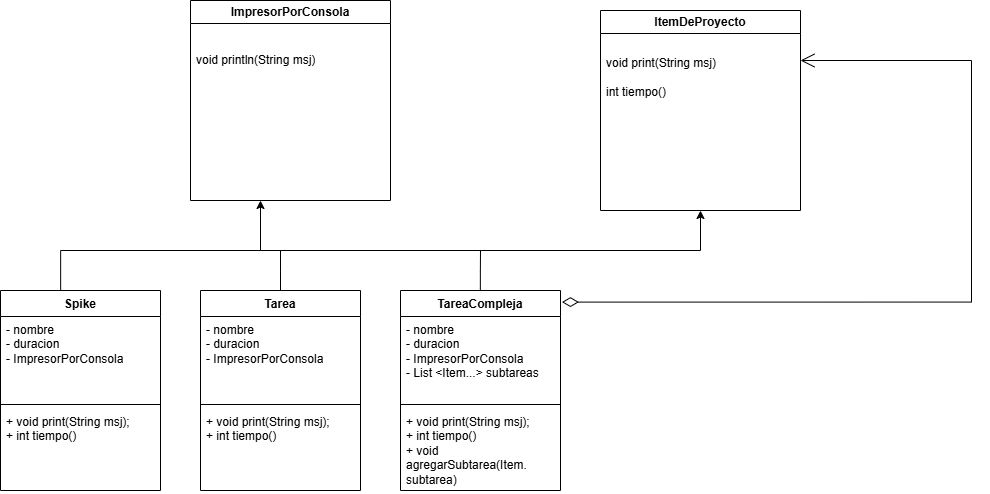

The diagram above was exported from draw.io. Its source (the exported page's mxGraphModel, read from the mxfile embedded in the PNG):
<mxGraphModel dx="2141" dy="856" grid="1" gridSize="10" guides="1" tooltips="1" connect="1" arrows="1" fold="1" page="1" pageScale="1" pageWidth="827" pageHeight="1169" math="0" shadow="0">
  <root>
    <mxCell id="0" />
    <mxCell id="1" parent="0" />
    <mxCell id="dtWvIPOWUHuptORVEzg5-3" value="ItemDeProyecto" style="swimlane;whiteSpace=wrap;html=1;startSize=23;" vertex="1" parent="1">
      <mxGeometry x="860" y="250" width="200" height="200" as="geometry">
        <mxRectangle x="710" y="350" width="140" height="30" as="alternateBounds" />
      </mxGeometry>
    </mxCell>
    <mxCell id="dtWvIPOWUHuptORVEzg5-4" value="&lt;br&gt;&lt;div&gt;void print(String msj)&lt;/div&gt;&lt;div&gt;&lt;br&gt;&lt;/div&gt;&lt;div&gt;int tiempo()&lt;/div&gt;" style="text;strokeColor=none;fillColor=none;align=left;verticalAlign=middle;spacingLeft=4;spacingRight=4;overflow=hidden;points=[[0,0.5],[1,0.5]];portConstraint=eastwest;rotatable=0;whiteSpace=wrap;html=1;" vertex="1" parent="dtWvIPOWUHuptORVEzg5-3">
      <mxGeometry y="20" width="200" height="80" as="geometry" />
    </mxCell>
    <mxCell id="dtWvIPOWUHuptORVEzg5-8" value="" style="endArrow=classic;html=1;rounded=0;entryX=0.5;entryY=1;entryDx=0;entryDy=0;" edge="1" parent="1" target="dtWvIPOWUHuptORVEzg5-3">
      <mxGeometry width="50" height="50" relative="1" as="geometry">
        <mxPoint x="960" y="490" as="sourcePoint" />
        <mxPoint x="1030" y="600" as="targetPoint" />
      </mxGeometry>
    </mxCell>
    <mxCell id="dtWvIPOWUHuptORVEzg5-9" value="" style="endArrow=none;html=1;edgeStyle=orthogonalEdgeStyle;rounded=0;exitX=0.376;exitY=0.004;exitDx=0;exitDy=0;exitPerimeter=0;" edge="1" parent="1" source="dtWvIPOWUHuptORVEzg5-21">
      <mxGeometry relative="1" as="geometry">
        <mxPoint x="320.5" y="530" as="sourcePoint" />
        <mxPoint x="960" y="490" as="targetPoint" />
        <Array as="points">
          <mxPoint x="320" y="490" />
        </Array>
      </mxGeometry>
    </mxCell>
    <mxCell id="dtWvIPOWUHuptORVEzg5-10" value="" style="endArrow=none;html=1;edgeStyle=orthogonalEdgeStyle;rounded=0;exitX=0.499;exitY=0.01;exitDx=0;exitDy=0;exitPerimeter=0;" edge="1" parent="1" source="dtWvIPOWUHuptORVEzg5-25">
      <mxGeometry relative="1" as="geometry">
        <mxPoint x="740" y="530" as="sourcePoint" />
        <mxPoint x="740" y="490" as="targetPoint" />
        <Array as="points" />
      </mxGeometry>
    </mxCell>
    <mxCell id="dtWvIPOWUHuptORVEzg5-11" value="" style="endArrow=open;html=1;endSize=12;startArrow=diamondThin;startSize=14;startFill=0;edgeStyle=orthogonalEdgeStyle;align=left;verticalAlign=bottom;rounded=0;exitX=1.009;exitY=0.058;exitDx=0;exitDy=0;entryX=1;entryY=0.25;entryDx=0;entryDy=0;exitPerimeter=0;" edge="1" parent="1" source="dtWvIPOWUHuptORVEzg5-25" target="dtWvIPOWUHuptORVEzg5-3">
      <mxGeometry x="-1" y="3" relative="1" as="geometry">
        <mxPoint x="1230" y="530" as="sourcePoint" />
        <mxPoint x="1090" y="320" as="targetPoint" />
        <Array as="points">
          <mxPoint x="1231" y="542" />
          <mxPoint x="1231" y="300" />
        </Array>
      </mxGeometry>
    </mxCell>
    <mxCell id="dtWvIPOWUHuptORVEzg5-13" value="" style="endArrow=none;html=1;edgeStyle=orthogonalEdgeStyle;rounded=0;exitX=0.5;exitY=0.014;exitDx=0;exitDy=0;exitPerimeter=0;" edge="1" parent="1" source="dtWvIPOWUHuptORVEzg5-16">
      <mxGeometry relative="1" as="geometry">
        <mxPoint x="540" y="530" as="sourcePoint" />
        <mxPoint x="540" y="490" as="targetPoint" />
        <Array as="points" />
      </mxGeometry>
    </mxCell>
    <mxCell id="dtWvIPOWUHuptORVEzg5-16" value="Tarea&lt;div&gt;&lt;br&gt;&lt;/div&gt;" style="swimlane;fontStyle=1;align=center;verticalAlign=top;childLayout=stackLayout;horizontal=1;startSize=26;horizontalStack=0;resizeParent=1;resizeParentMax=0;resizeLast=0;collapsible=1;marginBottom=0;whiteSpace=wrap;html=1;" vertex="1" parent="1">
      <mxGeometry x="460" y="530" width="160" height="200" as="geometry" />
    </mxCell>
    <mxCell id="dtWvIPOWUHuptORVEzg5-17" value="- nombre&lt;div&gt;- duracion&lt;/div&gt;&lt;div&gt;- ImpresorPorConsola&lt;/div&gt;" style="text;strokeColor=none;fillColor=none;align=left;verticalAlign=top;spacingLeft=4;spacingRight=4;overflow=hidden;rotatable=0;points=[[0,0.5],[1,0.5]];portConstraint=eastwest;whiteSpace=wrap;html=1;" vertex="1" parent="dtWvIPOWUHuptORVEzg5-16">
      <mxGeometry y="26" width="160" height="84" as="geometry" />
    </mxCell>
    <mxCell id="dtWvIPOWUHuptORVEzg5-18" value="" style="line;strokeWidth=1;fillColor=none;align=left;verticalAlign=middle;spacingTop=-1;spacingLeft=3;spacingRight=3;rotatable=0;labelPosition=right;points=[];portConstraint=eastwest;strokeColor=inherit;" vertex="1" parent="dtWvIPOWUHuptORVEzg5-16">
      <mxGeometry y="110" width="160" height="8" as="geometry" />
    </mxCell>
    <mxCell id="dtWvIPOWUHuptORVEzg5-19" value="+ void print(String msj);&lt;div&gt;+ int tiempo()&lt;/div&gt;" style="text;strokeColor=none;fillColor=none;align=left;verticalAlign=top;spacingLeft=4;spacingRight=4;overflow=hidden;rotatable=0;points=[[0,0.5],[1,0.5]];portConstraint=eastwest;whiteSpace=wrap;html=1;" vertex="1" parent="dtWvIPOWUHuptORVEzg5-16">
      <mxGeometry y="118" width="160" height="82" as="geometry" />
    </mxCell>
    <mxCell id="dtWvIPOWUHuptORVEzg5-21" value="&lt;div&gt;Spike&lt;/div&gt;" style="swimlane;fontStyle=1;align=center;verticalAlign=top;childLayout=stackLayout;horizontal=1;startSize=26;horizontalStack=0;resizeParent=1;resizeParentMax=0;resizeLast=0;collapsible=1;marginBottom=0;whiteSpace=wrap;html=1;" vertex="1" parent="1">
      <mxGeometry x="260" y="530" width="160" height="200" as="geometry" />
    </mxCell>
    <mxCell id="dtWvIPOWUHuptORVEzg5-22" value="- nombre&lt;div&gt;- duracion&lt;/div&gt;&lt;div&gt;- ImpresorPorConsola&lt;/div&gt;" style="text;strokeColor=none;fillColor=none;align=left;verticalAlign=top;spacingLeft=4;spacingRight=4;overflow=hidden;rotatable=0;points=[[0,0.5],[1,0.5]];portConstraint=eastwest;whiteSpace=wrap;html=1;" vertex="1" parent="dtWvIPOWUHuptORVEzg5-21">
      <mxGeometry y="26" width="160" height="84" as="geometry" />
    </mxCell>
    <mxCell id="dtWvIPOWUHuptORVEzg5-23" value="" style="line;strokeWidth=1;fillColor=none;align=left;verticalAlign=middle;spacingTop=-1;spacingLeft=3;spacingRight=3;rotatable=0;labelPosition=right;points=[];portConstraint=eastwest;strokeColor=inherit;" vertex="1" parent="dtWvIPOWUHuptORVEzg5-21">
      <mxGeometry y="110" width="160" height="8" as="geometry" />
    </mxCell>
    <mxCell id="dtWvIPOWUHuptORVEzg5-24" value="+ void print(String msj);&lt;div&gt;+ int tiempo()&lt;/div&gt;" style="text;strokeColor=none;fillColor=none;align=left;verticalAlign=top;spacingLeft=4;spacingRight=4;overflow=hidden;rotatable=0;points=[[0,0.5],[1,0.5]];portConstraint=eastwest;whiteSpace=wrap;html=1;" vertex="1" parent="dtWvIPOWUHuptORVEzg5-21">
      <mxGeometry y="118" width="160" height="82" as="geometry" />
    </mxCell>
    <mxCell id="dtWvIPOWUHuptORVEzg5-25" value="TareaCompleja" style="swimlane;fontStyle=1;align=center;verticalAlign=top;childLayout=stackLayout;horizontal=1;startSize=26;horizontalStack=0;resizeParent=1;resizeParentMax=0;resizeLast=0;collapsible=1;marginBottom=0;whiteSpace=wrap;html=1;" vertex="1" parent="1">
      <mxGeometry x="660" y="530" width="160" height="200" as="geometry" />
    </mxCell>
    <mxCell id="dtWvIPOWUHuptORVEzg5-26" value="- nombre&lt;div&gt;- duracion&lt;/div&gt;&lt;div&gt;- ImpresorPorConsola&lt;/div&gt;&lt;div&gt;- List &amp;lt;Item...&amp;gt; subtareas&lt;/div&gt;" style="text;strokeColor=none;fillColor=none;align=left;verticalAlign=top;spacingLeft=4;spacingRight=4;overflow=hidden;rotatable=0;points=[[0,0.5],[1,0.5]];portConstraint=eastwest;whiteSpace=wrap;html=1;" vertex="1" parent="dtWvIPOWUHuptORVEzg5-25">
      <mxGeometry y="26" width="160" height="84" as="geometry" />
    </mxCell>
    <mxCell id="dtWvIPOWUHuptORVEzg5-27" value="" style="line;strokeWidth=1;fillColor=none;align=left;verticalAlign=middle;spacingTop=-1;spacingLeft=3;spacingRight=3;rotatable=0;labelPosition=right;points=[];portConstraint=eastwest;strokeColor=inherit;" vertex="1" parent="dtWvIPOWUHuptORVEzg5-25">
      <mxGeometry y="110" width="160" height="8" as="geometry" />
    </mxCell>
    <mxCell id="dtWvIPOWUHuptORVEzg5-28" value="+ void print(String msj);&lt;div&gt;+ int tiempo()&lt;/div&gt;&lt;div&gt;+ void agregarSubtarea(&lt;span style=&quot;background-color: transparent; color: light-dark(rgb(0, 0, 0), rgb(255, 255, 255));&quot;&gt;Item. subtarea&lt;/span&gt;&lt;span style=&quot;background-color: transparent; color: light-dark(rgb(0, 0, 0), rgb(255, 255, 255));&quot;&gt;)&lt;/span&gt;&lt;/div&gt;" style="text;strokeColor=none;fillColor=none;align=left;verticalAlign=top;spacingLeft=4;spacingRight=4;overflow=hidden;rotatable=0;points=[[0,0.5],[1,0.5]];portConstraint=eastwest;whiteSpace=wrap;html=1;" vertex="1" parent="dtWvIPOWUHuptORVEzg5-25">
      <mxGeometry y="118" width="160" height="82" as="geometry" />
    </mxCell>
    <mxCell id="dtWvIPOWUHuptORVEzg5-35" value="ImpresorPorConsola" style="swimlane;whiteSpace=wrap;html=1;startSize=23;" vertex="1" parent="1">
      <mxGeometry x="450" y="240" width="200" height="200" as="geometry">
        <mxRectangle x="710" y="350" width="140" height="30" as="alternateBounds" />
      </mxGeometry>
    </mxCell>
    <mxCell id="dtWvIPOWUHuptORVEzg5-36" value="void println(String msj)" style="text;strokeColor=none;fillColor=none;align=left;verticalAlign=middle;spacingLeft=4;spacingRight=4;overflow=hidden;points=[[0,0.5],[1,0.5]];portConstraint=eastwest;rotatable=0;whiteSpace=wrap;html=1;" vertex="1" parent="dtWvIPOWUHuptORVEzg5-35">
      <mxGeometry y="20" width="200" height="80" as="geometry" />
    </mxCell>
    <mxCell id="dtWvIPOWUHuptORVEzg5-37" value="" style="endArrow=classic;html=1;rounded=0;" edge="1" parent="1">
      <mxGeometry width="50" height="50" relative="1" as="geometry">
        <mxPoint x="520" y="490" as="sourcePoint" />
        <mxPoint x="520" y="440" as="targetPoint" />
      </mxGeometry>
    </mxCell>
  </root>
</mxGraphModel>